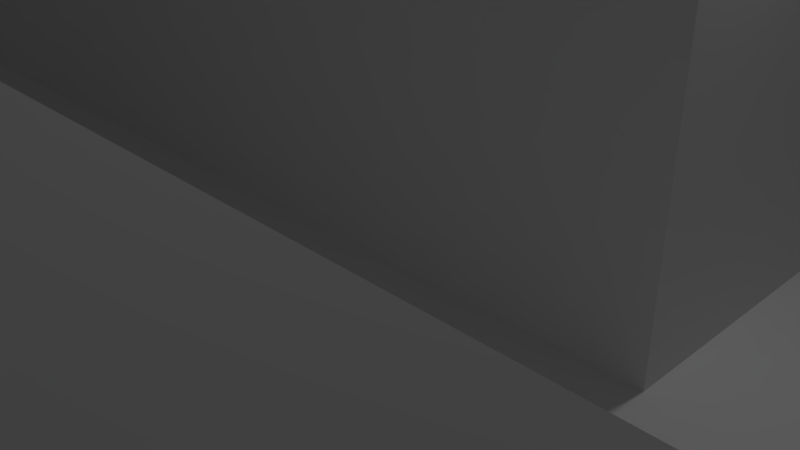 # Source: Level1.blend  (saved by Blender 2.68.0; exported with 4.5.12 LTS)
import bpy
from mathutils import Matrix  # noqa: F401  (used for matrix-valued properties, if any)

bpy.ops.wm.read_factory_settings(use_empty=True)
scene = bpy.context.scene
scene.name = 'Scene'

# ---- collections
col_collection_1 = bpy.data.collections.new('Collection 1'); scene.collection.children.link(col_collection_1)

# ---- world
world_world = bpy.data.worlds.new('World'); scene.world = world_world
world_world.color = (0.05088, 0.05088, 0.05088)
world_world.use_sun_shadow = False
world_world.sun_shadow_jitter_overblur = 0.0
world_world.cycles.sampling_method = 'MANUAL'
world_world.cycles.sample_map_resolution = 256

# ---- cameras
cam_camera = bpy.data.cameras.new('Camera')
cam_camera.clip_end = 100.0
cam_camera.lens = 35.0
cam_camera.sensor_width = 32.0
cam_camera.sensor_height = 18.0
cam_camera.ortho_scale = 7.314
cam_camera.dof.focus_distance = 0.0
cam_camera.dof.aperture_fstop = 128.0

# ---- lights
light_lamp = bpy.data.lights.new('Lamp', 'POINT')
light_lamp.transmission_factor = 0.0
light_lamp.cutoff_distance = 30.0
light_lamp.energy = 100.0
light_lamp.shadow_buffer_clip_start = 1.001
light_lamp.shadow_soft_size = 0.1
light_lamp.shadow_maximum_resolution = 0.006
light_lamp.use_absolute_resolution = True
light_lamp.cycles.use_multiple_importance_sampling = False

# ---- meshes
me_plane = bpy.data.meshes.new('Plane')
me_plane.from_pydata([(1.0, -1.0, 0.0), (-1.0, -1.0, 0.0), (1.0, 1.0, 0.0), (-1.0, 1.0, 0.0), (0.8, -1.0, 0.0), (0.6, -1.0, 0.0), (0.4, -1.0, 0.0), (0.2, -1.0, 0.0), (0.0, -1.0, 0.0), (-0.2, -1.0, 0.0), (-0.4, -1.0, 0.0), (-0.6, -1.0, 0.0), (-0.8, -1.0, 0.0), (0.8, 1.0, 0.0), (0.6, 1.0, 0.0), (0.4, 1.0, 0.0), (0.2, 1.0, 0.0), (0.0, 1.0, 0.0), (-0.2, 1.0, 0.0), (-0.4, 1.0, 0.0), (-0.6, 1.0, 0.0), (-0.8, 1.0, 0.0), (1.0, -0.8, 0.0), (1.0, -0.6, 0.0), (1.0, -0.4, 0.0), (1.0, -0.2, 0.0), (1.0, 0.0, 0.0), (1.0, 0.2, 0.0), (1.0, 0.4, 0.0), (1.0, 0.6, 0.0), (1.0, 0.8, 0.0), (-1.0, 0.8, 0.0), (-1.0, 0.6, 0.0), (-1.0, 0.4, 0.0), (-1.0, 0.2, 0.0), (-1.0, 0.0, 0.0), (-1.0, -0.2, 0.0), (-1.0, -0.4, 0.0), (-1.0, -0.6, 0.0), (-1.0, -0.8, 0.0), (-0.8, -0.6, 0.0), (-0.8, -0.4, 0.0), (-0.8, -0.2, 0.0), (-0.8, 0.0, 0.0), (-0.8, 0.2, 0.0), (-0.8, 0.6, 0.0), (-0.8, 0.8, 0.0), (-0.6, -0.6, 0.0), (-0.6, -0.4, 0.0), (-0.6, -0.2, 0.0), (-0.6, 0.0, 0.0), (-0.6, 0.2, 0.0), (-0.4, -0.8, 0.0), (-0.4, -0.6, 0.0), (-0.4, -0.4, 0.0), (-0.4, -0.2, 0.0), (-0.4, 0.0, 0.0), (-0.4, 0.2, 0.0), (-0.2, -0.8, 0.0), (-0.2, -0.6, 0.0), (-0.2, -0.4, 0.0), (-0.2, -0.2, 0.0), (-0.2, 0.0, 0.0), (-0.2, 0.2, 0.0), (-0.2, 0.4, 0.0), (-0.2, 0.6, 0.0), (-0.2, 0.8, 0.0), (0.0, -0.8, 0.0), (0.0, -0.6, 0.0), (0.0, -0.4, 0.0), (0.0, -0.2, 0.0), (0.0, 0.0, 0.0), (0.0, 0.2, 0.0), (0.0, 0.4, 0.0), (0.0, 0.6, 0.0), (0.0, 0.8, 0.0), (0.2, -0.8, 0.0), (0.2, -0.4, 0.0), (0.2, -0.2, 0.0), (0.2, 0.0, 0.0), (0.2, 0.2, 0.0), (0.2, 0.4, 0.0), (0.2, 0.6, 0.0), (0.2, 0.8, 0.0), (0.4, -0.8, 0.0), (0.4, -0.6, 0.0), (0.4, -0.4, 0.0), (0.4, -0.2, 0.0), (0.4, 0.0, 0.0), (0.4, 0.2, 0.0), (0.4, 0.4, 0.0), (0.4, 0.6, 0.0), (0.4, 0.8, 0.0), (0.6, -0.8, 0.0), (0.6, -0.6, 0.0), (0.6, -0.4, 0.0), (0.6, -0.2, 0.0), (0.6, 0.0, 0.0), (0.6, 0.4, 0.0), (0.6, 0.6, 0.0), (0.6, 0.8, 0.0), (0.8, -0.8, 0.0), (0.8, -0.6, 0.0), (0.8, -0.4, 0.0), (0.8, -0.2, 0.0), (0.8, 0.0, 0.0), (0.8, 0.4, 0.0), (0.8, 0.6, 0.0), (0.8, 0.8, 0.0), (1.0, -1.0, -0.16), (-1.0, -1.0, -0.16), (1.0, 1.0, -0.16), (0.8, -1.0, -0.16), (0.6, -1.0, -0.16), (-0.4, -1.0, -0.16), (-0.6, -1.0, -0.16), (-0.8, -1.0, -0.16), (0.8, 1.0, -0.16), (0.6, 1.0, -0.16), (0.4, 1.0, -0.16), (0.2, 1.0, -0.16), (0.0, 1.0, -0.16), (-0.2, 1.0, -0.16), (-0.4, 1.0, -0.16), (-0.6, 1.0, -0.16), (-0.8, 1.0, -0.16), (1.0, -0.8, -0.16), (1.0, -0.6, -0.16), (1.0, -0.4, -0.16), (1.0, 0.0, -0.16), (1.0, 0.2, -0.16), (1.0, 0.4, -0.16), (1.0, 0.6, -0.16), (1.0, 0.8, -0.16), (-1.0, 0.6, -0.16), (-1.0, 0.4, -0.16), (-1.0, 0.2, -0.16), (-1.0, -0.6, -0.16), (-1.0, -0.8, -0.16), (-0.8, -0.8, -0.16), (-0.8, -0.6, -0.16), (-0.8, -0.4, -0.16), (-0.8, -0.2, -0.16), (-0.8, 0.0, -0.16), (-0.8, 0.2, -0.16), (-0.8, 0.4, -0.16), (-0.8, 0.6, -0.16), (-0.8, 0.8, -0.16), (-0.6, -0.8, -0.16), (-0.6, -0.6, -0.16), (-0.6, -0.4, -0.16), (-0.6, -0.2, -0.16), (-0.6, 0.0, -0.16), (-0.6, 0.2, -0.16), (-0.6, 0.4, -0.16), (-0.6, 0.6, -0.16), (-0.6, 0.8, -0.16), (-0.4, -0.8, -0.16), (-0.4, -0.6, -0.16), (-0.4, -0.2, -0.16), (-0.4, 0.0, -0.16), (-0.4, 0.2, -0.16), (-0.4, 0.4, -0.16), (-0.4, 0.6, -0.16), (-0.4, 0.8, -0.16), (-0.2, -0.6, -0.16), (-0.2, -0.4, -0.16), (-0.2, -0.2, -0.16), (-0.2, 0.0, -0.16), (-0.2, 0.2, -0.16), (-0.2, 0.4, -0.16), (-0.2, 0.6, -0.16), (-0.2, 0.8, -0.16), (0.0, -0.8, -0.16), (0.0, -0.6, -0.16), (0.0, -0.4, -0.16), (0.0, -0.2, -0.16), (0.0, 0.0, -0.16), (0.0, 0.2, -0.16), (0.0, 0.4, -0.16), (0.0, 0.6, -0.16), (0.0, 0.8, -0.16), (0.2, -0.8, -0.16), (0.2, -0.6, -0.16), (0.2, -0.4, -0.16), (0.2, -0.2, -0.16), (0.2, 0.0, -0.16), (0.2, 0.2, -0.16), (0.2, 0.4, -0.16), (0.2, 0.6, -0.16), (0.2, 0.8, -0.16), (0.4, -0.8, -0.16), (0.4, -0.6, -0.16), (0.4, -0.4, -0.16), (0.4, -0.2, -0.16), (0.4, 0.0, -0.16), (0.4, 0.2, -0.16), (0.4, 0.4, -0.16), (0.4, 0.6, -0.16), (0.4, 0.8, -0.16), (0.6, -0.8, -0.16), (0.6, -0.6, -0.16), (0.6, -0.4, -0.16), (0.6, -0.2, -0.16), (0.6, 0.0, -0.16), (0.6, 0.2, -0.16), (0.6, 0.4, -0.16), (0.6, 0.6, -0.16), (0.6, 0.8, -0.16), (0.8, -0.8, -0.16), (0.8, -0.6, -0.16), (0.8, -0.4, -0.16), (0.8, 0.0, -0.16), (0.8, 0.2, -0.16), (0.8, 0.4, -0.16), (0.8, 0.6, -0.16), (0.8, 0.8, -0.16)], [], [(18, 19, 123, 122), (31, 46, 21, 3), (77, 69, 175, 184), (41, 40, 140, 141), (93, 5, 113, 200), (66, 75, 17, 18), (10, 52, 157, 114), (21, 46, 147, 125), (34, 44, 144, 136), (49, 55, 159, 151), (95, 96, 203, 202), (59, 68, 174, 165), (66, 18, 122, 172), (103, 24, 25, 104), (104, 25, 26, 105), (68, 67, 173, 174), (82, 83, 190, 189), (106, 28, 29, 107), (46, 45, 146, 147), (12, 11, 115, 116), (71, 62, 168, 177), (38, 40, 41, 37), (37, 41, 42, 36), (36, 42, 43, 35), (35, 43, 44, 34), (105, 26, 129, 212), (86, 77, 184, 193), (32, 45, 46, 31), (101, 93, 200, 209), (47, 48, 150, 149), (14, 15, 119, 118), (74, 65, 171, 180), (0, 22, 126, 109), (43, 50, 51, 44), (107, 29, 132, 215), (89, 80, 187, 196), (44, 51, 153, 144), (30, 2, 111, 133), (55, 61, 167, 159), (47, 53, 54, 48), (48, 54, 55, 49), (40, 38, 137, 140), (50, 56, 57, 51), (83, 92, 199, 190), (5, 4, 112, 113), (106, 98, 206, 214), (10, 9, 58, 52), (52, 58, 59, 53), (53, 59, 60, 54), (54, 60, 61, 55), (20, 21, 125, 124), (56, 62, 63, 57), (63, 64, 170, 169), (27, 28, 131, 130), (78, 79, 186, 185), (9, 8, 67, 58), (58, 67, 68, 59), (43, 42, 142, 143), (60, 69, 70, 61), (45, 32, 134, 146), (62, 71, 72, 63), (63, 72, 73, 64), (81, 82, 189, 188), (65, 74, 75, 66), (8, 7, 76, 67), (51, 57, 161, 153), (11, 10, 114, 115), (69, 77, 78, 70), (61, 70, 176, 167), (33, 34, 136, 135), (84, 85, 192, 191), (92, 100, 208, 199), (13, 14, 118, 117), (7, 6, 84, 76), (64, 73, 179, 170), (28, 106, 214, 131), (77, 86, 87, 78), (78, 87, 88, 79), (73, 72, 178, 179), (80, 89, 90, 81), (81, 90, 91, 82), (82, 91, 92, 83), (6, 5, 93, 84), (84, 93, 94, 85), (79, 88, 195, 186), (50, 43, 143, 152), (88, 87, 194, 195), (103, 95, 202, 211), (16, 17, 121, 120), (60, 59, 165, 166), (91, 99, 100, 92), (67, 76, 182, 173), (93, 101, 102, 94), (23, 24, 128, 127), (95, 103, 104, 96), (96, 104, 105, 97), (4, 0, 109, 112), (91, 90, 197, 198), (98, 106, 107, 99), (99, 107, 108, 100), (216, 133, 111, 117), (147, 156, 124, 125), (156, 164, 123, 124), (164, 172, 122, 123), (181, 190, 120, 121), (190, 199, 119, 120), (199, 208, 118, 119), (208, 216, 117, 118), (112, 109, 126, 209), (209, 126, 127, 210), (210, 127, 128, 211), (212, 129, 130, 213), (213, 130, 131, 214), (215, 132, 133, 216), (110, 116, 139, 138), (138, 139, 140, 137), (136, 144, 145, 135), (135, 145, 146, 134), (116, 115, 148, 139), (139, 148, 149, 140), (140, 149, 150, 141), (141, 150, 151, 142), (142, 151, 152, 143), (144, 153, 154, 145), (145, 154, 155, 146), (146, 155, 156, 147), (115, 114, 157, 148), (148, 157, 158, 149), (151, 159, 160, 152), (153, 161, 162, 154), (154, 162, 163, 155), (155, 163, 164, 156), (159, 167, 168, 160), (161, 169, 170, 162), (162, 170, 171, 163), (163, 171, 172, 164), (165, 174, 175, 166), (167, 176, 177, 168), (170, 179, 180, 171), (173, 182, 183, 174), (174, 183, 184, 175), (176, 185, 186, 177), (177, 186, 187, 178), (178, 187, 188, 179), (179, 188, 189, 180), (180, 189, 190, 181), (182, 191, 192, 183), (183, 192, 193, 184), (186, 195, 196, 187), (192, 201, 202, 193), (193, 202, 203, 194), (194, 203, 204, 195), (195, 204, 205, 196), (196, 205, 206, 197), (197, 206, 207, 198), (113, 112, 209, 200), (201, 210, 211, 202), (204, 212, 213, 205), (205, 213, 214, 206), (62, 56, 160, 168), (97, 105, 212, 204), (90, 89, 196, 197), (39, 1, 110, 138), (38, 39, 138, 137), (75, 74, 180, 181), (22, 23, 127, 126), (102, 101, 209, 210), (15, 16, 120, 119), (48, 49, 151, 150), (94, 102, 210, 201), (87, 86, 193, 194), (1, 12, 116, 110), (72, 71, 177, 178), (98, 99, 207, 206), (2, 13, 117, 111), (99, 91, 198, 207), (32, 33, 135, 134), (76, 84, 191, 182), (24, 103, 211, 128), (17, 75, 181, 121), (69, 60, 166, 175), (96, 97, 204, 203), (56, 50, 152, 160), (80, 81, 188, 187), (29, 30, 133, 132), (65, 66, 172, 171), (108, 107, 215, 216), (52, 53, 158, 157), (100, 108, 216, 208), (53, 47, 149, 158), (42, 41, 141, 142), (85, 94, 201, 192), (26, 27, 130, 129), (70, 78, 185, 176), (19, 20, 124, 123), (57, 63, 169, 161)])
me_plane.polygons.foreach_set('use_smooth', [True] * 196)
me_plane.use_remesh_preserve_volume = False
me_plane.use_remesh_preserve_attributes = False
me_plane.use_mirror_vertex_groups = False
me_plane.update()

# ---- objects
ob_plane = bpy.data.objects.new('Plane', me_plane)
ob_lamp = bpy.data.objects.new('Lamp', light_lamp)
ob_camera = bpy.data.objects.new('Camera', cam_camera)

# ---- transforms, parenting, visibility, modifiers, constraints
ob_plane.location = (4.0, 0.0, 4.0)
ob_plane.scale = (25.0, 25.0, 25.0)
ob_plane.lineart.crease_threshold = 0.0
_m = ob_plane.modifiers.new('EdgeSplit', 'EDGE_SPLIT')
ob_lamp.location = (4.076, 1.005, 5.904)
ob_lamp.rotation_euler = (0.6503, 0.05522, 1.866)
ob_lamp.lock_rotations_4d = False
ob_lamp.empty_display_type = 'ARROWS'
ob_lamp.color = (0.0, 0.0, 0.0, 0.0)
ob_lamp.lineart.crease_threshold = 0.0
ob_camera.location = (7.481, -6.508, 5.344)
ob_camera.rotation_euler = (1.109, 0.01082, 0.8149)
ob_camera.lock_rotations_4d = False
ob_camera.empty_display_type = 'ARROWS'
ob_camera.color = (0.0, 0.0, 0.0, 0.0)
ob_camera.display_type = 'WIRE'
ob_camera.lineart.crease_threshold = 0.0

# ---- collection membership
col_collection_1.objects.link(ob_plane)
col_collection_1.objects.link(ob_lamp)
col_collection_1.objects.link(ob_camera)

# ---- scene / render settings (as saved in the file)
scene.camera = ob_camera
scene.frame_start = 1; scene.frame_end = 250; scene.frame_set(1)
scene.render.engine = 'BLENDER_EEVEE_NEXT'
scene.render.image_settings.color_mode = 'RGB'
scene.render.image_settings.compression = 90
scene.render.resolution_percentage = 50
scene.render.dither_intensity = 0.0
scene.cycles.use_denoising = False
scene.cycles.samples = 10
scene.cycles.sampling_pattern = 'TABULATED_SOBOL'
scene.cycles.light_sampling_threshold = 0.0
scene.cycles.use_adaptive_sampling = False
scene.cycles.use_light_tree = False
scene.cycles.blur_glossy = 0.0
scene.cycles.volume_bounces = 1
scene.cycles.pixel_filter_type = 'GAUSSIAN'
scene.cycles.sample_clamp_indirect = 0.0
scene.view_settings.view_transform = 'Standard'
bpy.context.view_layer.update()
